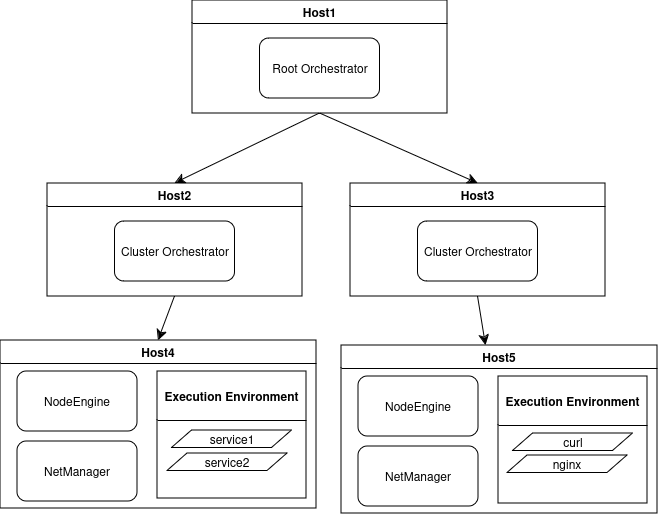

The diagram above was exported from draw.io. Its source (the exported page's mxGraphModel, read from the mxfile embedded in the PNG):
<mxGraphModel dx="2074" dy="1183" grid="0" gridSize="10" guides="1" tooltips="1" connect="1" arrows="1" fold="1" page="0" pageScale="1" pageWidth="850" pageHeight="1100" math="0" shadow="0">
  <root>
    <mxCell id="0" />
    <mxCell id="1" parent="0" />
    <mxCell id="z1tMWvUgrpn6EATSzkna-28" style="edgeStyle=none;curved=1;rounded=0;orthogonalLoop=1;jettySize=auto;html=1;exitX=0.5;exitY=1;exitDx=0;exitDy=0;entryX=0.5;entryY=0;entryDx=0;entryDy=0;fontSize=12;startSize=8;endSize=8;" edge="1" parent="1" source="z1tMWvUgrpn6EATSzkna-6" target="z1tMWvUgrpn6EATSzkna-14">
      <mxGeometry relative="1" as="geometry" />
    </mxCell>
    <mxCell id="z1tMWvUgrpn6EATSzkna-29" style="edgeStyle=none;curved=1;rounded=0;orthogonalLoop=1;jettySize=auto;html=1;exitX=0.5;exitY=1;exitDx=0;exitDy=0;entryX=0.5;entryY=0;entryDx=0;entryDy=0;fontSize=12;startSize=8;endSize=8;" edge="1" parent="1" source="z1tMWvUgrpn6EATSzkna-6" target="z1tMWvUgrpn6EATSzkna-16">
      <mxGeometry relative="1" as="geometry" />
    </mxCell>
    <mxCell id="z1tMWvUgrpn6EATSzkna-6" value="&lt;div&gt;Host1&lt;/div&gt;" style="swimlane;whiteSpace=wrap;html=1;" vertex="1" parent="1">
      <mxGeometry x="57" y="-125" width="255" height="113" as="geometry" />
    </mxCell>
    <mxCell id="z1tMWvUgrpn6EATSzkna-10" value="Root Orchestrator" style="rounded=1;whiteSpace=wrap;html=1;" vertex="1" parent="z1tMWvUgrpn6EATSzkna-6">
      <mxGeometry x="67.5" y="38" width="120" height="60" as="geometry" />
    </mxCell>
    <mxCell id="z1tMWvUgrpn6EATSzkna-30" style="edgeStyle=none;curved=1;rounded=0;orthogonalLoop=1;jettySize=auto;html=1;exitX=0.5;exitY=1;exitDx=0;exitDy=0;entryX=0.5;entryY=0;entryDx=0;entryDy=0;fontSize=12;startSize=8;endSize=8;" edge="1" parent="1" source="z1tMWvUgrpn6EATSzkna-14" target="z1tMWvUgrpn6EATSzkna-18">
      <mxGeometry relative="1" as="geometry" />
    </mxCell>
    <mxCell id="z1tMWvUgrpn6EATSzkna-14" value="&lt;div&gt;Host2&lt;/div&gt;" style="swimlane;whiteSpace=wrap;html=1;" vertex="1" parent="1">
      <mxGeometry x="-88" y="58" width="255" height="113" as="geometry" />
    </mxCell>
    <mxCell id="z1tMWvUgrpn6EATSzkna-15" value="Cluster Orchestrator" style="rounded=1;whiteSpace=wrap;html=1;" vertex="1" parent="z1tMWvUgrpn6EATSzkna-14">
      <mxGeometry x="67.5" y="38" width="120" height="60" as="geometry" />
    </mxCell>
    <mxCell id="z1tMWvUgrpn6EATSzkna-31" style="edgeStyle=none;curved=1;rounded=0;orthogonalLoop=1;jettySize=auto;html=1;exitX=0.5;exitY=1;exitDx=0;exitDy=0;fontSize=12;startSize=8;endSize=8;" edge="1" parent="1" source="z1tMWvUgrpn6EATSzkna-16" target="z1tMWvUgrpn6EATSzkna-24">
      <mxGeometry relative="1" as="geometry" />
    </mxCell>
    <mxCell id="z1tMWvUgrpn6EATSzkna-16" value="&lt;div&gt;Host3&lt;/div&gt;" style="swimlane;whiteSpace=wrap;html=1;" vertex="1" parent="1">
      <mxGeometry x="215" y="58" width="255" height="113" as="geometry" />
    </mxCell>
    <mxCell id="z1tMWvUgrpn6EATSzkna-17" value="&lt;div&gt;Cluster Orchestrator&lt;/div&gt;" style="rounded=1;whiteSpace=wrap;html=1;" vertex="1" parent="z1tMWvUgrpn6EATSzkna-16">
      <mxGeometry x="67.5" y="38" width="120" height="60" as="geometry" />
    </mxCell>
    <mxCell id="z1tMWvUgrpn6EATSzkna-18" value="&lt;div&gt;Host4&lt;/div&gt;" style="swimlane;whiteSpace=wrap;html=1;" vertex="1" parent="1">
      <mxGeometry x="-135" y="215" width="316" height="168" as="geometry" />
    </mxCell>
    <mxCell id="z1tMWvUgrpn6EATSzkna-19" value="&lt;div&gt;NodeEngine&lt;/div&gt;" style="rounded=1;whiteSpace=wrap;html=1;" vertex="1" parent="z1tMWvUgrpn6EATSzkna-18">
      <mxGeometry x="17" y="31" width="120" height="60" as="geometry" />
    </mxCell>
    <mxCell id="z1tMWvUgrpn6EATSzkna-22" value="&lt;div&gt;NetManager&lt;/div&gt;" style="rounded=1;whiteSpace=wrap;html=1;" vertex="1" parent="z1tMWvUgrpn6EATSzkna-18">
      <mxGeometry x="17" y="101" width="120" height="60" as="geometry" />
    </mxCell>
    <mxCell id="z1tMWvUgrpn6EATSzkna-23" value="&lt;div&gt;Execution Environment&lt;/div&gt;" style="swimlane;whiteSpace=wrap;html=1;startSize=49;" vertex="1" parent="z1tMWvUgrpn6EATSzkna-18">
      <mxGeometry x="157" y="31" width="149" height="127" as="geometry" />
    </mxCell>
    <mxCell id="z1tMWvUgrpn6EATSzkna-32" value="service1" style="shape=parallelogram;perimeter=parallelogramPerimeter;whiteSpace=wrap;html=1;fixedSize=1;" vertex="1" parent="z1tMWvUgrpn6EATSzkna-23">
      <mxGeometry x="14.5" y="59" width="120" height="17.5" as="geometry" />
    </mxCell>
    <mxCell id="z1tMWvUgrpn6EATSzkna-34" value="&lt;div&gt;service2&lt;/div&gt;" style="shape=parallelogram;perimeter=parallelogramPerimeter;whiteSpace=wrap;html=1;fixedSize=1;" vertex="1" parent="z1tMWvUgrpn6EATSzkna-23">
      <mxGeometry x="10" y="82" width="120" height="17.5" as="geometry" />
    </mxCell>
    <mxCell id="z1tMWvUgrpn6EATSzkna-24" value="&lt;div&gt;Host5&lt;br&gt;&lt;/div&gt;" style="swimlane;whiteSpace=wrap;html=1;" vertex="1" parent="1">
      <mxGeometry x="206" y="220" width="316" height="168" as="geometry" />
    </mxCell>
    <mxCell id="z1tMWvUgrpn6EATSzkna-25" value="&lt;div&gt;NodeEngine&lt;/div&gt;" style="rounded=1;whiteSpace=wrap;html=1;" vertex="1" parent="z1tMWvUgrpn6EATSzkna-24">
      <mxGeometry x="17" y="31" width="120" height="60" as="geometry" />
    </mxCell>
    <mxCell id="z1tMWvUgrpn6EATSzkna-26" value="&lt;div&gt;NetManager&lt;/div&gt;" style="rounded=1;whiteSpace=wrap;html=1;" vertex="1" parent="z1tMWvUgrpn6EATSzkna-24">
      <mxGeometry x="17" y="101" width="120" height="60" as="geometry" />
    </mxCell>
    <mxCell id="z1tMWvUgrpn6EATSzkna-27" value="&lt;div&gt;Execution Environment&lt;/div&gt;" style="swimlane;whiteSpace=wrap;html=1;startSize=49;" vertex="1" parent="z1tMWvUgrpn6EATSzkna-24">
      <mxGeometry x="157" y="31" width="149" height="127" as="geometry" />
    </mxCell>
    <mxCell id="z1tMWvUgrpn6EATSzkna-35" value="&lt;div&gt;curl&lt;/div&gt;" style="shape=parallelogram;perimeter=parallelogramPerimeter;whiteSpace=wrap;html=1;fixedSize=1;" vertex="1" parent="z1tMWvUgrpn6EATSzkna-27">
      <mxGeometry x="14.5" y="57" width="120" height="17.5" as="geometry" />
    </mxCell>
    <mxCell id="z1tMWvUgrpn6EATSzkna-36" value="&lt;div&gt;nginx&lt;/div&gt;" style="shape=parallelogram;perimeter=parallelogramPerimeter;whiteSpace=wrap;html=1;fixedSize=1;" vertex="1" parent="z1tMWvUgrpn6EATSzkna-27">
      <mxGeometry x="9" y="79" width="120" height="17.5" as="geometry" />
    </mxCell>
  </root>
</mxGraphModel>